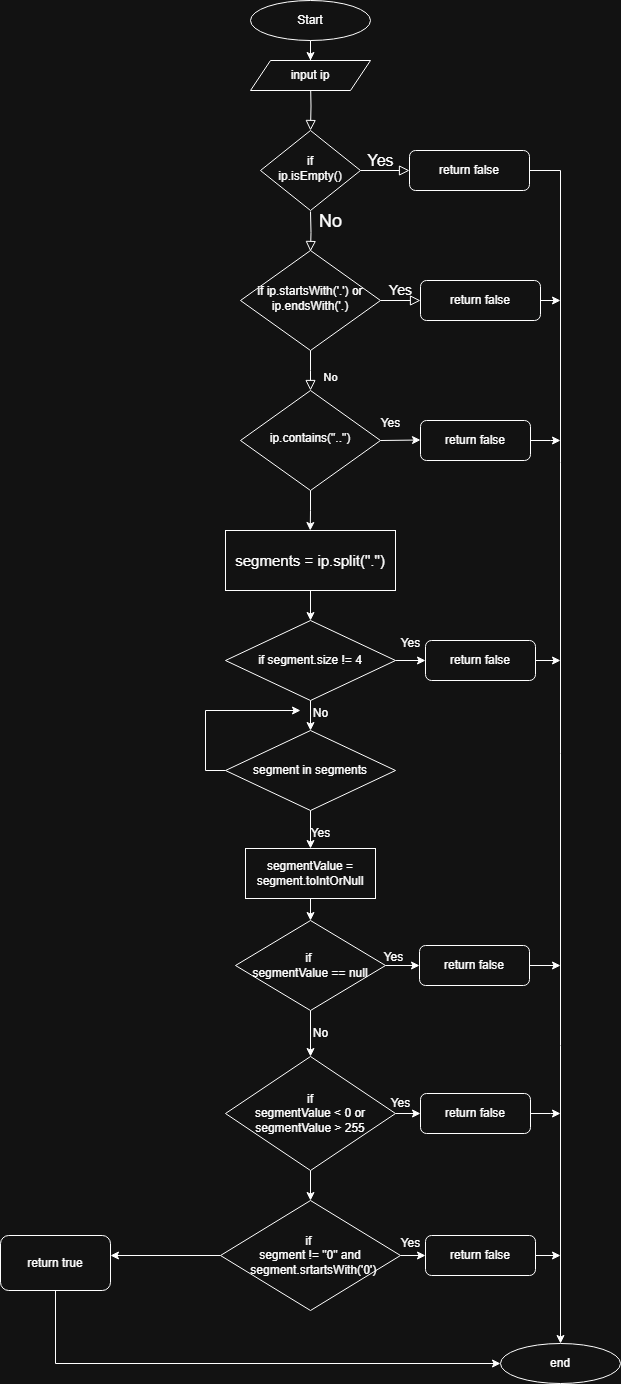

The diagram above was exported from draw.io. Its source (the exported page's mxGraphModel, read from the mxfile embedded in the PNG):
<mxGraphModel dx="2132" dy="710" grid="1" gridSize="10" guides="1" tooltips="1" connect="1" arrows="1" fold="1" page="1" pageScale="1" pageWidth="827" pageHeight="1169" background="#FFFFFF" math="0" shadow="0">
  <root>
    <mxCell id="WIyWlLk6GJQsqaUBKTNV-0" />
    <mxCell id="WIyWlLk6GJQsqaUBKTNV-1" parent="WIyWlLk6GJQsqaUBKTNV-0" />
    <mxCell id="WIyWlLk6GJQsqaUBKTNV-2" value="" style="rounded=0;html=1;jettySize=auto;orthogonalLoop=1;fontSize=11;endArrow=block;endFill=0;endSize=8;strokeWidth=1;shadow=0;labelBackgroundColor=none;edgeStyle=orthogonalEdgeStyle;" parent="WIyWlLk6GJQsqaUBKTNV-1" target="WIyWlLk6GJQsqaUBKTNV-6" edge="1">
      <mxGeometry relative="1" as="geometry">
        <mxPoint x="250" y="140" as="sourcePoint" />
      </mxGeometry>
    </mxCell>
    <mxCell id="WIyWlLk6GJQsqaUBKTNV-4" value="&lt;font style=&quot;font-size: 18px;&quot;&gt;No&lt;/font&gt;" style="rounded=0;html=1;jettySize=auto;orthogonalLoop=1;fontSize=11;endArrow=block;endFill=0;endSize=8;strokeWidth=1;shadow=0;labelBackgroundColor=none;edgeStyle=orthogonalEdgeStyle;" parent="WIyWlLk6GJQsqaUBKTNV-1" edge="1">
      <mxGeometry x="-0.5" y="20" relative="1" as="geometry">
        <mxPoint as="offset" />
        <mxPoint x="250" y="271" as="sourcePoint" />
        <mxPoint x="250" y="311" as="targetPoint" />
      </mxGeometry>
    </mxCell>
    <mxCell id="WIyWlLk6GJQsqaUBKTNV-5" value="&lt;font style=&quot;font-size: 16px;&quot;&gt;Yes&lt;/font&gt;" style="edgeStyle=orthogonalEdgeStyle;rounded=0;html=1;jettySize=auto;orthogonalLoop=1;fontSize=11;endArrow=block;endFill=0;endSize=8;strokeWidth=1;shadow=0;labelBackgroundColor=none;" parent="WIyWlLk6GJQsqaUBKTNV-1" source="WIyWlLk6GJQsqaUBKTNV-6" target="WIyWlLk6GJQsqaUBKTNV-7" edge="1">
      <mxGeometry x="-0.1837" y="10" relative="1" as="geometry">
        <mxPoint as="offset" />
      </mxGeometry>
    </mxCell>
    <mxCell id="WIyWlLk6GJQsqaUBKTNV-6" value="if&lt;div&gt;ip.isEmpty()&lt;/div&gt;" style="rhombus;whiteSpace=wrap;html=1;shadow=0;fontFamily=Helvetica;fontSize=12;align=center;strokeWidth=1;spacing=6;spacingTop=-4;" parent="WIyWlLk6GJQsqaUBKTNV-1" vertex="1">
      <mxGeometry x="200" y="190" width="100" height="80" as="geometry" />
    </mxCell>
    <mxCell id="EBlUURWpQlwmX8y5HMvf-5" style="edgeStyle=orthogonalEdgeStyle;rounded=0;orthogonalLoop=1;jettySize=auto;html=1;exitX=1;exitY=0.5;exitDx=0;exitDy=0;" edge="1" parent="WIyWlLk6GJQsqaUBKTNV-1" source="WIyWlLk6GJQsqaUBKTNV-7" target="EBlUURWpQlwmX8y5HMvf-4">
      <mxGeometry relative="1" as="geometry" />
    </mxCell>
    <mxCell id="WIyWlLk6GJQsqaUBKTNV-7" value="return false" style="rounded=1;whiteSpace=wrap;html=1;fontSize=12;glass=0;strokeWidth=1;shadow=0;" parent="WIyWlLk6GJQsqaUBKTNV-1" vertex="1">
      <mxGeometry x="349" y="210" width="120" height="40" as="geometry" />
    </mxCell>
    <mxCell id="WIyWlLk6GJQsqaUBKTNV-8" value="No" style="rounded=0;html=1;jettySize=auto;orthogonalLoop=1;fontSize=11;endArrow=block;endFill=0;endSize=8;strokeWidth=1;shadow=0;labelBackgroundColor=none;edgeStyle=orthogonalEdgeStyle;" parent="WIyWlLk6GJQsqaUBKTNV-1" source="WIyWlLk6GJQsqaUBKTNV-10" edge="1">
      <mxGeometry x="0.3333" y="20" relative="1" as="geometry">
        <mxPoint as="offset" />
        <mxPoint x="250" y="450" as="targetPoint" />
      </mxGeometry>
    </mxCell>
    <mxCell id="WIyWlLk6GJQsqaUBKTNV-9" value="&lt;font style=&quot;font-size: 14px;&quot;&gt;Yes&lt;/font&gt;" style="edgeStyle=orthogonalEdgeStyle;rounded=0;html=1;jettySize=auto;orthogonalLoop=1;fontSize=11;endArrow=block;endFill=0;endSize=8;strokeWidth=1;shadow=0;labelBackgroundColor=none;" parent="WIyWlLk6GJQsqaUBKTNV-1" source="WIyWlLk6GJQsqaUBKTNV-10" target="WIyWlLk6GJQsqaUBKTNV-12" edge="1">
      <mxGeometry y="10" relative="1" as="geometry">
        <mxPoint as="offset" />
      </mxGeometry>
    </mxCell>
    <mxCell id="WIyWlLk6GJQsqaUBKTNV-10" value="if ip.startsWith('.') or&lt;div&gt;ip.endsWith('.)&lt;/div&gt;" style="rhombus;whiteSpace=wrap;html=1;shadow=0;fontFamily=Helvetica;fontSize=12;align=center;strokeWidth=1;spacing=6;spacingTop=-4;" parent="WIyWlLk6GJQsqaUBKTNV-1" vertex="1">
      <mxGeometry x="180" y="310" width="140" height="100" as="geometry" />
    </mxCell>
    <mxCell id="EBlUURWpQlwmX8y5HMvf-22" style="edgeStyle=orthogonalEdgeStyle;rounded=0;orthogonalLoop=1;jettySize=auto;html=1;exitX=1;exitY=0.5;exitDx=0;exitDy=0;" edge="1" parent="WIyWlLk6GJQsqaUBKTNV-1" source="WIyWlLk6GJQsqaUBKTNV-12">
      <mxGeometry relative="1" as="geometry">
        <mxPoint x="500" y="359.5" as="targetPoint" />
      </mxGeometry>
    </mxCell>
    <mxCell id="WIyWlLk6GJQsqaUBKTNV-12" value="return false" style="rounded=1;whiteSpace=wrap;html=1;fontSize=12;glass=0;strokeWidth=1;shadow=0;" parent="WIyWlLk6GJQsqaUBKTNV-1" vertex="1">
      <mxGeometry x="360" y="340" width="120" height="40" as="geometry" />
    </mxCell>
    <mxCell id="EBlUURWpQlwmX8y5HMvf-3" value="" style="edgeStyle=orthogonalEdgeStyle;rounded=0;orthogonalLoop=1;jettySize=auto;html=1;" edge="1" parent="WIyWlLk6GJQsqaUBKTNV-1" source="EBlUURWpQlwmX8y5HMvf-0" target="EBlUURWpQlwmX8y5HMvf-2">
      <mxGeometry relative="1" as="geometry" />
    </mxCell>
    <mxCell id="EBlUURWpQlwmX8y5HMvf-0" value="Start" style="ellipse;whiteSpace=wrap;html=1;" vertex="1" parent="WIyWlLk6GJQsqaUBKTNV-1">
      <mxGeometry x="190" y="60" width="120" height="40" as="geometry" />
    </mxCell>
    <mxCell id="EBlUURWpQlwmX8y5HMvf-2" value="input ip" style="shape=parallelogram;perimeter=parallelogramPerimeter;whiteSpace=wrap;html=1;fixedSize=1;" vertex="1" parent="WIyWlLk6GJQsqaUBKTNV-1">
      <mxGeometry x="190" y="120" width="120" height="30" as="geometry" />
    </mxCell>
    <mxCell id="EBlUURWpQlwmX8y5HMvf-4" value="end" style="ellipse;whiteSpace=wrap;html=1;" vertex="1" parent="WIyWlLk6GJQsqaUBKTNV-1">
      <mxGeometry x="440" y="1403" width="120" height="40" as="geometry" />
    </mxCell>
    <mxCell id="EBlUURWpQlwmX8y5HMvf-10" style="edgeStyle=orthogonalEdgeStyle;rounded=0;orthogonalLoop=1;jettySize=auto;html=1;exitX=1;exitY=0.5;exitDx=0;exitDy=0;" edge="1" parent="WIyWlLk6GJQsqaUBKTNV-1" source="EBlUURWpQlwmX8y5HMvf-8">
      <mxGeometry relative="1" as="geometry">
        <mxPoint x="360" y="499.5" as="targetPoint" />
      </mxGeometry>
    </mxCell>
    <mxCell id="EBlUURWpQlwmX8y5HMvf-14" style="edgeStyle=orthogonalEdgeStyle;rounded=0;orthogonalLoop=1;jettySize=auto;html=1;exitX=0.5;exitY=1;exitDx=0;exitDy=0;" edge="1" parent="WIyWlLk6GJQsqaUBKTNV-1" source="EBlUURWpQlwmX8y5HMvf-8">
      <mxGeometry relative="1" as="geometry">
        <mxPoint x="249.75" y="590" as="targetPoint" />
      </mxGeometry>
    </mxCell>
    <mxCell id="EBlUURWpQlwmX8y5HMvf-8" value="ip.contains(&quot;..&quot;)" style="rhombus;whiteSpace=wrap;html=1;shadow=0;fontFamily=Helvetica;fontSize=12;align=center;strokeWidth=1;spacing=6;spacingTop=-4;" vertex="1" parent="WIyWlLk6GJQsqaUBKTNV-1">
      <mxGeometry x="180" y="450" width="140" height="100" as="geometry" />
    </mxCell>
    <mxCell id="EBlUURWpQlwmX8y5HMvf-20" style="edgeStyle=orthogonalEdgeStyle;rounded=0;orthogonalLoop=1;jettySize=auto;html=1;" edge="1" parent="WIyWlLk6GJQsqaUBKTNV-1" source="EBlUURWpQlwmX8y5HMvf-11">
      <mxGeometry relative="1" as="geometry">
        <mxPoint x="500" y="500" as="targetPoint" />
      </mxGeometry>
    </mxCell>
    <mxCell id="EBlUURWpQlwmX8y5HMvf-11" value="return false" style="rounded=1;whiteSpace=wrap;html=1;fontSize=12;glass=0;strokeWidth=1;shadow=0;" vertex="1" parent="WIyWlLk6GJQsqaUBKTNV-1">
      <mxGeometry x="360" y="480" width="110" height="40" as="geometry" />
    </mxCell>
    <mxCell id="EBlUURWpQlwmX8y5HMvf-13" value="Yes" style="text;html=1;align=center;verticalAlign=middle;resizable=0;points=[];autosize=1;strokeColor=none;fillColor=none;" vertex="1" parent="WIyWlLk6GJQsqaUBKTNV-1">
      <mxGeometry x="310" y="468" width="40" height="30" as="geometry" />
    </mxCell>
    <mxCell id="EBlUURWpQlwmX8y5HMvf-18" value="" style="edgeStyle=orthogonalEdgeStyle;rounded=0;orthogonalLoop=1;jettySize=auto;html=1;" edge="1" parent="WIyWlLk6GJQsqaUBKTNV-1" source="EBlUURWpQlwmX8y5HMvf-16" target="EBlUURWpQlwmX8y5HMvf-17">
      <mxGeometry relative="1" as="geometry" />
    </mxCell>
    <mxCell id="EBlUURWpQlwmX8y5HMvf-16" value="&lt;font style=&quot;font-size: 15px;&quot;&gt;segments = ip.split(&quot;.&quot;)&lt;/font&gt;" style="whiteSpace=wrap;html=1;" vertex="1" parent="WIyWlLk6GJQsqaUBKTNV-1">
      <mxGeometry x="165" y="590" width="170" height="60" as="geometry" />
    </mxCell>
    <mxCell id="EBlUURWpQlwmX8y5HMvf-26" style="edgeStyle=orthogonalEdgeStyle;rounded=0;orthogonalLoop=1;jettySize=auto;html=1;exitX=1;exitY=0.5;exitDx=0;exitDy=0;entryX=0;entryY=0.5;entryDx=0;entryDy=0;" edge="1" parent="WIyWlLk6GJQsqaUBKTNV-1" source="EBlUURWpQlwmX8y5HMvf-17" target="EBlUURWpQlwmX8y5HMvf-25">
      <mxGeometry relative="1" as="geometry" />
    </mxCell>
    <mxCell id="EBlUURWpQlwmX8y5HMvf-33" value="" style="edgeStyle=orthogonalEdgeStyle;rounded=0;orthogonalLoop=1;jettySize=auto;html=1;" edge="1" parent="WIyWlLk6GJQsqaUBKTNV-1" source="EBlUURWpQlwmX8y5HMvf-17" target="EBlUURWpQlwmX8y5HMvf-32">
      <mxGeometry relative="1" as="geometry" />
    </mxCell>
    <mxCell id="EBlUURWpQlwmX8y5HMvf-17" value="if segment.size != 4" style="rhombus;whiteSpace=wrap;html=1;" vertex="1" parent="WIyWlLk6GJQsqaUBKTNV-1">
      <mxGeometry x="165" y="680" width="170" height="80" as="geometry" />
    </mxCell>
    <mxCell id="EBlUURWpQlwmX8y5HMvf-29" style="edgeStyle=orthogonalEdgeStyle;rounded=0;orthogonalLoop=1;jettySize=auto;html=1;" edge="1" parent="WIyWlLk6GJQsqaUBKTNV-1" source="EBlUURWpQlwmX8y5HMvf-25">
      <mxGeometry relative="1" as="geometry">
        <mxPoint x="500" y="720" as="targetPoint" />
      </mxGeometry>
    </mxCell>
    <mxCell id="EBlUURWpQlwmX8y5HMvf-25" value="return false" style="rounded=1;whiteSpace=wrap;html=1;fontSize=12;glass=0;strokeWidth=1;shadow=0;" vertex="1" parent="WIyWlLk6GJQsqaUBKTNV-1">
      <mxGeometry x="365" y="700" width="110" height="40" as="geometry" />
    </mxCell>
    <mxCell id="EBlUURWpQlwmX8y5HMvf-27" value="Yes" style="text;html=1;align=center;verticalAlign=middle;resizable=0;points=[];autosize=1;strokeColor=none;fillColor=none;" vertex="1" parent="WIyWlLk6GJQsqaUBKTNV-1">
      <mxGeometry x="330" y="688" width="40" height="30" as="geometry" />
    </mxCell>
    <mxCell id="EBlUURWpQlwmX8y5HMvf-38" value="" style="edgeStyle=orthogonalEdgeStyle;rounded=0;orthogonalLoop=1;jettySize=auto;html=1;" edge="1" parent="WIyWlLk6GJQsqaUBKTNV-1" source="EBlUURWpQlwmX8y5HMvf-32" target="EBlUURWpQlwmX8y5HMvf-37">
      <mxGeometry relative="1" as="geometry" />
    </mxCell>
    <mxCell id="EBlUURWpQlwmX8y5HMvf-47" style="edgeStyle=orthogonalEdgeStyle;rounded=0;orthogonalLoop=1;jettySize=auto;html=1;" edge="1" parent="WIyWlLk6GJQsqaUBKTNV-1" source="EBlUURWpQlwmX8y5HMvf-32" target="EBlUURWpQlwmX8y5HMvf-39">
      <mxGeometry relative="1" as="geometry">
        <mxPoint x="160" y="770" as="targetPoint" />
        <Array as="points">
          <mxPoint x="145" y="830" />
          <mxPoint x="145" y="770" />
        </Array>
      </mxGeometry>
    </mxCell>
    <mxCell id="EBlUURWpQlwmX8y5HMvf-32" value="segment in segments" style="rhombus;whiteSpace=wrap;html=1;" vertex="1" parent="WIyWlLk6GJQsqaUBKTNV-1">
      <mxGeometry x="165" y="790" width="170" height="80" as="geometry" />
    </mxCell>
    <mxCell id="EBlUURWpQlwmX8y5HMvf-49" value="" style="edgeStyle=orthogonalEdgeStyle;rounded=0;orthogonalLoop=1;jettySize=auto;html=1;" edge="1" parent="WIyWlLk6GJQsqaUBKTNV-1" source="EBlUURWpQlwmX8y5HMvf-37" target="EBlUURWpQlwmX8y5HMvf-48">
      <mxGeometry relative="1" as="geometry" />
    </mxCell>
    <mxCell id="EBlUURWpQlwmX8y5HMvf-37" value="segmentValue = segment.toIntOrNull" style="whiteSpace=wrap;html=1;" vertex="1" parent="WIyWlLk6GJQsqaUBKTNV-1">
      <mxGeometry x="185" y="908" width="130" height="50" as="geometry" />
    </mxCell>
    <mxCell id="EBlUURWpQlwmX8y5HMvf-39" value="No" style="text;html=1;align=center;verticalAlign=middle;resizable=0;points=[];autosize=1;strokeColor=none;fillColor=none;" vertex="1" parent="WIyWlLk6GJQsqaUBKTNV-1">
      <mxGeometry x="240" y="758" width="40" height="30" as="geometry" />
    </mxCell>
    <mxCell id="EBlUURWpQlwmX8y5HMvf-42" value="Yes" style="text;html=1;align=center;verticalAlign=middle;resizable=0;points=[];autosize=1;strokeColor=none;fillColor=none;" vertex="1" parent="WIyWlLk6GJQsqaUBKTNV-1">
      <mxGeometry x="240" y="878" width="40" height="30" as="geometry" />
    </mxCell>
    <mxCell id="EBlUURWpQlwmX8y5HMvf-51" style="edgeStyle=orthogonalEdgeStyle;rounded=0;orthogonalLoop=1;jettySize=auto;html=1;entryX=0;entryY=0.5;entryDx=0;entryDy=0;" edge="1" parent="WIyWlLk6GJQsqaUBKTNV-1" source="EBlUURWpQlwmX8y5HMvf-48" target="EBlUURWpQlwmX8y5HMvf-50">
      <mxGeometry relative="1" as="geometry" />
    </mxCell>
    <mxCell id="EBlUURWpQlwmX8y5HMvf-55" value="" style="edgeStyle=orthogonalEdgeStyle;rounded=0;orthogonalLoop=1;jettySize=auto;html=1;" edge="1" parent="WIyWlLk6GJQsqaUBKTNV-1" source="EBlUURWpQlwmX8y5HMvf-48" target="EBlUURWpQlwmX8y5HMvf-54">
      <mxGeometry relative="1" as="geometry" />
    </mxCell>
    <mxCell id="EBlUURWpQlwmX8y5HMvf-48" value="if&amp;nbsp;&lt;div&gt;segmentValue == null&lt;/div&gt;" style="rhombus;whiteSpace=wrap;html=1;" vertex="1" parent="WIyWlLk6GJQsqaUBKTNV-1">
      <mxGeometry x="175" y="980" width="150" height="90" as="geometry" />
    </mxCell>
    <mxCell id="EBlUURWpQlwmX8y5HMvf-52" style="edgeStyle=orthogonalEdgeStyle;rounded=0;orthogonalLoop=1;jettySize=auto;html=1;exitX=1;exitY=0.5;exitDx=0;exitDy=0;" edge="1" parent="WIyWlLk6GJQsqaUBKTNV-1" source="EBlUURWpQlwmX8y5HMvf-50">
      <mxGeometry relative="1" as="geometry">
        <mxPoint x="500" y="1025" as="targetPoint" />
      </mxGeometry>
    </mxCell>
    <mxCell id="EBlUURWpQlwmX8y5HMvf-50" value="return false" style="rounded=1;whiteSpace=wrap;html=1;fontSize=12;glass=0;strokeWidth=1;shadow=0;" vertex="1" parent="WIyWlLk6GJQsqaUBKTNV-1">
      <mxGeometry x="359" y="1005" width="110" height="40" as="geometry" />
    </mxCell>
    <mxCell id="EBlUURWpQlwmX8y5HMvf-53" value="Yes" style="text;html=1;align=center;verticalAlign=middle;resizable=0;points=[];autosize=1;strokeColor=none;fillColor=none;" vertex="1" parent="WIyWlLk6GJQsqaUBKTNV-1">
      <mxGeometry x="313" y="1002" width="40" height="30" as="geometry" />
    </mxCell>
    <mxCell id="EBlUURWpQlwmX8y5HMvf-57" style="edgeStyle=orthogonalEdgeStyle;rounded=0;orthogonalLoop=1;jettySize=auto;html=1;" edge="1" parent="WIyWlLk6GJQsqaUBKTNV-1" source="EBlUURWpQlwmX8y5HMvf-54">
      <mxGeometry relative="1" as="geometry">
        <mxPoint x="360" y="1173" as="targetPoint" />
      </mxGeometry>
    </mxCell>
    <mxCell id="EBlUURWpQlwmX8y5HMvf-62" value="" style="edgeStyle=orthogonalEdgeStyle;rounded=0;orthogonalLoop=1;jettySize=auto;html=1;" edge="1" parent="WIyWlLk6GJQsqaUBKTNV-1" source="EBlUURWpQlwmX8y5HMvf-54" target="EBlUURWpQlwmX8y5HMvf-61">
      <mxGeometry relative="1" as="geometry" />
    </mxCell>
    <mxCell id="EBlUURWpQlwmX8y5HMvf-54" value="if&lt;div&gt;segmentValue &amp;lt; 0 or segmentValue &amp;gt; 255&lt;/div&gt;" style="rhombus;whiteSpace=wrap;html=1;" vertex="1" parent="WIyWlLk6GJQsqaUBKTNV-1">
      <mxGeometry x="165" y="1116" width="170" height="114" as="geometry" />
    </mxCell>
    <mxCell id="EBlUURWpQlwmX8y5HMvf-56" value="No" style="text;html=1;align=center;verticalAlign=middle;resizable=0;points=[];autosize=1;strokeColor=none;fillColor=none;" vertex="1" parent="WIyWlLk6GJQsqaUBKTNV-1">
      <mxGeometry x="240" y="1078" width="40" height="30" as="geometry" />
    </mxCell>
    <mxCell id="EBlUURWpQlwmX8y5HMvf-59" style="edgeStyle=orthogonalEdgeStyle;rounded=0;orthogonalLoop=1;jettySize=auto;html=1;" edge="1" parent="WIyWlLk6GJQsqaUBKTNV-1" source="EBlUURWpQlwmX8y5HMvf-58">
      <mxGeometry relative="1" as="geometry">
        <mxPoint x="500" y="1173" as="targetPoint" />
      </mxGeometry>
    </mxCell>
    <mxCell id="EBlUURWpQlwmX8y5HMvf-58" value="return false" style="rounded=1;whiteSpace=wrap;html=1;fontSize=12;glass=0;strokeWidth=1;shadow=0;" vertex="1" parent="WIyWlLk6GJQsqaUBKTNV-1">
      <mxGeometry x="360" y="1153" width="110" height="40" as="geometry" />
    </mxCell>
    <mxCell id="EBlUURWpQlwmX8y5HMvf-60" value="Yes" style="text;html=1;align=center;verticalAlign=middle;resizable=0;points=[];autosize=1;strokeColor=none;fillColor=none;" vertex="1" parent="WIyWlLk6GJQsqaUBKTNV-1">
      <mxGeometry x="320" y="1148" width="40" height="30" as="geometry" />
    </mxCell>
    <mxCell id="EBlUURWpQlwmX8y5HMvf-65" style="edgeStyle=orthogonalEdgeStyle;rounded=0;orthogonalLoop=1;jettySize=auto;html=1;exitX=1;exitY=0.5;exitDx=0;exitDy=0;entryX=0;entryY=0.5;entryDx=0;entryDy=0;" edge="1" parent="WIyWlLk6GJQsqaUBKTNV-1" source="EBlUURWpQlwmX8y5HMvf-61" target="EBlUURWpQlwmX8y5HMvf-64">
      <mxGeometry relative="1" as="geometry" />
    </mxCell>
    <mxCell id="EBlUURWpQlwmX8y5HMvf-70" value="" style="edgeStyle=orthogonalEdgeStyle;rounded=0;orthogonalLoop=1;jettySize=auto;html=1;" edge="1" parent="WIyWlLk6GJQsqaUBKTNV-1" source="EBlUURWpQlwmX8y5HMvf-61">
      <mxGeometry relative="1" as="geometry">
        <mxPoint x="50" y="1315" as="targetPoint" />
      </mxGeometry>
    </mxCell>
    <mxCell id="EBlUURWpQlwmX8y5HMvf-61" value="if&amp;nbsp;&lt;div&gt;segment != &quot;0&quot; and&lt;div&gt;&amp;nbsp; segment.srtartsWith('0')&lt;/div&gt;&lt;/div&gt;" style="rhombus;whiteSpace=wrap;html=1;" vertex="1" parent="WIyWlLk6GJQsqaUBKTNV-1">
      <mxGeometry x="160" y="1260" width="180" height="110" as="geometry" />
    </mxCell>
    <mxCell id="EBlUURWpQlwmX8y5HMvf-66" style="edgeStyle=orthogonalEdgeStyle;rounded=0;orthogonalLoop=1;jettySize=auto;html=1;exitX=1;exitY=0.5;exitDx=0;exitDy=0;" edge="1" parent="WIyWlLk6GJQsqaUBKTNV-1" source="EBlUURWpQlwmX8y5HMvf-64">
      <mxGeometry relative="1" as="geometry">
        <mxPoint x="500" y="1315" as="targetPoint" />
      </mxGeometry>
    </mxCell>
    <mxCell id="EBlUURWpQlwmX8y5HMvf-64" value="return false" style="rounded=1;whiteSpace=wrap;html=1;fontSize=12;glass=0;strokeWidth=1;shadow=0;" vertex="1" parent="WIyWlLk6GJQsqaUBKTNV-1">
      <mxGeometry x="365" y="1295" width="110" height="40" as="geometry" />
    </mxCell>
    <mxCell id="EBlUURWpQlwmX8y5HMvf-67" value="Yes" style="text;html=1;align=center;verticalAlign=middle;resizable=0;points=[];autosize=1;strokeColor=none;fillColor=none;" vertex="1" parent="WIyWlLk6GJQsqaUBKTNV-1">
      <mxGeometry x="330" y="1288" width="40" height="30" as="geometry" />
    </mxCell>
    <mxCell id="EBlUURWpQlwmX8y5HMvf-72" style="edgeStyle=orthogonalEdgeStyle;rounded=0;orthogonalLoop=1;jettySize=auto;html=1;entryX=0;entryY=0.5;entryDx=0;entryDy=0;" edge="1" parent="WIyWlLk6GJQsqaUBKTNV-1" source="EBlUURWpQlwmX8y5HMvf-71" target="EBlUURWpQlwmX8y5HMvf-4">
      <mxGeometry relative="1" as="geometry">
        <Array as="points">
          <mxPoint x="-5" y="1423" />
        </Array>
      </mxGeometry>
    </mxCell>
    <mxCell id="EBlUURWpQlwmX8y5HMvf-71" value="return true" style="rounded=1;whiteSpace=wrap;html=1;fontSize=12;glass=0;strokeWidth=1;shadow=0;" vertex="1" parent="WIyWlLk6GJQsqaUBKTNV-1">
      <mxGeometry x="-60" y="1295" width="110" height="55" as="geometry" />
    </mxCell>
  </root>
</mxGraphModel>